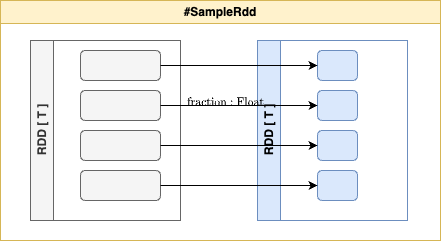

The diagram above was exported from draw.io. Its source (the exported page's mxGraphModel, read from the mxfile embedded in the PNG):
<mxGraphModel dx="798" dy="692" grid="1" gridSize="10" guides="1" tooltips="1" connect="1" arrows="1" fold="1" page="1" pageScale="1" pageWidth="827" pageHeight="1169" background="#ffffff" math="1" shadow="0">
  <root>
    <mxCell id="0" />
    <mxCell id="1" parent="0" />
    <mxCell id="Gj8M5XKjT_dwclbzp0st-381" value="G" style="group" parent="1" connectable="0" vertex="1">
      <mxGeometry x="80" y="80" width="440" height="240" as="geometry" />
    </mxCell>
    <mxCell id="Gj8M5XKjT_dwclbzp0st-117" value="#SampleRdd" style="swimlane;whiteSpace=wrap;html=1;fillColor=#fff2cc;strokeColor=#d6b656;movable=1;resizable=1;rotatable=1;deletable=1;editable=1;locked=0;connectable=1;container=1;" parent="Gj8M5XKjT_dwclbzp0st-381" vertex="1">
      <mxGeometry width="440" height="240" as="geometry">
        <mxRectangle width="110" height="30" as="alternateBounds" />
      </mxGeometry>
    </mxCell>
    <mxCell id="Gj8M5XKjT_dwclbzp0st-118" value="RDD [ T ]" style="swimlane;horizontal=0;whiteSpace=wrap;html=1;fillColor=#f5f5f5;fontColor=#333333;strokeColor=#666666;container=1;" parent="Gj8M5XKjT_dwclbzp0st-117" vertex="1">
      <mxGeometry x="30" y="40" width="150" height="180" as="geometry">
        <mxRectangle x="30" y="40" width="40" height="80" as="alternateBounds" />
      </mxGeometry>
    </mxCell>
    <mxCell id="Gj8M5XKjT_dwclbzp0st-119" value="" style="rounded=1;whiteSpace=wrap;html=1;fillColor=#f5f5f5;fontColor=#333333;strokeColor=#666666;container=0;" parent="Gj8M5XKjT_dwclbzp0st-118" vertex="1">
      <mxGeometry x="50" y="10" width="80" height="30" as="geometry" />
    </mxCell>
    <mxCell id="Gj8M5XKjT_dwclbzp0st-120" value="" style="rounded=1;whiteSpace=wrap;html=1;fillColor=#f5f5f5;fontColor=#333333;strokeColor=#666666;container=0;" parent="Gj8M5XKjT_dwclbzp0st-118" vertex="1">
      <mxGeometry x="50" y="50" width="80" height="30" as="geometry" />
    </mxCell>
    <mxCell id="Gj8M5XKjT_dwclbzp0st-121" value="" style="rounded=1;whiteSpace=wrap;html=1;fillColor=#f5f5f5;fontColor=#333333;strokeColor=#666666;container=0;" parent="Gj8M5XKjT_dwclbzp0st-118" vertex="1">
      <mxGeometry x="50" y="90" width="80" height="30" as="geometry" />
    </mxCell>
    <mxCell id="Gj8M5XKjT_dwclbzp0st-122" value="" style="rounded=1;whiteSpace=wrap;html=1;fillColor=#f5f5f5;fontColor=#333333;strokeColor=#666666;container=0;" parent="Gj8M5XKjT_dwclbzp0st-118" vertex="1">
      <mxGeometry x="50" y="130" width="80" height="30" as="geometry" />
    </mxCell>
    <mxCell id="Gj8M5XKjT_dwclbzp0st-123" value="RDD [ T&amp;nbsp;]" style="swimlane;horizontal=0;whiteSpace=wrap;html=1;fillColor=#dae8fc;strokeColor=#6c8ebf;container=1;" parent="Gj8M5XKjT_dwclbzp0st-117" vertex="1">
      <mxGeometry x="257" y="40" width="150" height="180" as="geometry">
        <mxRectangle x="257" y="40" width="40" height="80" as="alternateBounds" />
      </mxGeometry>
    </mxCell>
    <mxCell id="Gj8M5XKjT_dwclbzp0st-124" value="" style="rounded=1;whiteSpace=wrap;html=1;fillColor=#dae8fc;strokeColor=#6c8ebf;container=0;" parent="Gj8M5XKjT_dwclbzp0st-123" vertex="1">
      <mxGeometry x="60" y="10" width="40" height="30" as="geometry" />
    </mxCell>
    <mxCell id="Gj8M5XKjT_dwclbzp0st-125" value="" style="rounded=1;whiteSpace=wrap;html=1;fillColor=#dae8fc;strokeColor=#6c8ebf;container=0;" parent="Gj8M5XKjT_dwclbzp0st-123" vertex="1">
      <mxGeometry x="60" y="50" width="40" height="30" as="geometry" />
    </mxCell>
    <mxCell id="Gj8M5XKjT_dwclbzp0st-126" value="" style="rounded=1;whiteSpace=wrap;html=1;fillColor=#dae8fc;strokeColor=#6c8ebf;container=0;" parent="Gj8M5XKjT_dwclbzp0st-123" vertex="1">
      <mxGeometry x="60" y="90" width="40" height="30" as="geometry" />
    </mxCell>
    <mxCell id="Gj8M5XKjT_dwclbzp0st-127" value="" style="rounded=1;whiteSpace=wrap;html=1;fillColor=#dae8fc;strokeColor=#6c8ebf;container=0;" parent="Gj8M5XKjT_dwclbzp0st-123" vertex="1">
      <mxGeometry x="60" y="130" width="40" height="30" as="geometry" />
    </mxCell>
    <mxCell id="Gj8M5XKjT_dwclbzp0st-128" style="edgeStyle=none;html=1;" parent="Gj8M5XKjT_dwclbzp0st-117" source="Gj8M5XKjT_dwclbzp0st-119" target="Gj8M5XKjT_dwclbzp0st-124" edge="1">
      <mxGeometry relative="1" as="geometry" />
    </mxCell>
    <mxCell id="Gj8M5XKjT_dwclbzp0st-129" style="edgeStyle=none;html=1;" parent="Gj8M5XKjT_dwclbzp0st-117" source="Gj8M5XKjT_dwclbzp0st-120" target="Gj8M5XKjT_dwclbzp0st-125" edge="1">
      <mxGeometry relative="1" as="geometry" />
    </mxCell>
    <mxCell id="Gj8M5XKjT_dwclbzp0st-130" value="$$ \text{fraction} : \text{Float} $$" style="edgeLabel;html=1;align=center;verticalAlign=middle;resizable=0;points=[];labelBackgroundColor=none;fontSize=10;container=0;" parent="Gj8M5XKjT_dwclbzp0st-129" connectable="0" vertex="1">
      <mxGeometry x="-0.3057" relative="1" as="geometry">
        <mxPoint x="9" y="-5" as="offset" />
      </mxGeometry>
    </mxCell>
    <mxCell id="Gj8M5XKjT_dwclbzp0st-131" style="edgeStyle=none;html=1;" parent="Gj8M5XKjT_dwclbzp0st-117" source="Gj8M5XKjT_dwclbzp0st-121" target="Gj8M5XKjT_dwclbzp0st-126" edge="1">
      <mxGeometry relative="1" as="geometry" />
    </mxCell>
    <mxCell id="Gj8M5XKjT_dwclbzp0st-132" style="edgeStyle=none;html=1;" parent="Gj8M5XKjT_dwclbzp0st-117" source="Gj8M5XKjT_dwclbzp0st-122" target="Gj8M5XKjT_dwclbzp0st-127" edge="1">
      <mxGeometry relative="1" as="geometry" />
    </mxCell>
  </root>
</mxGraphModel>